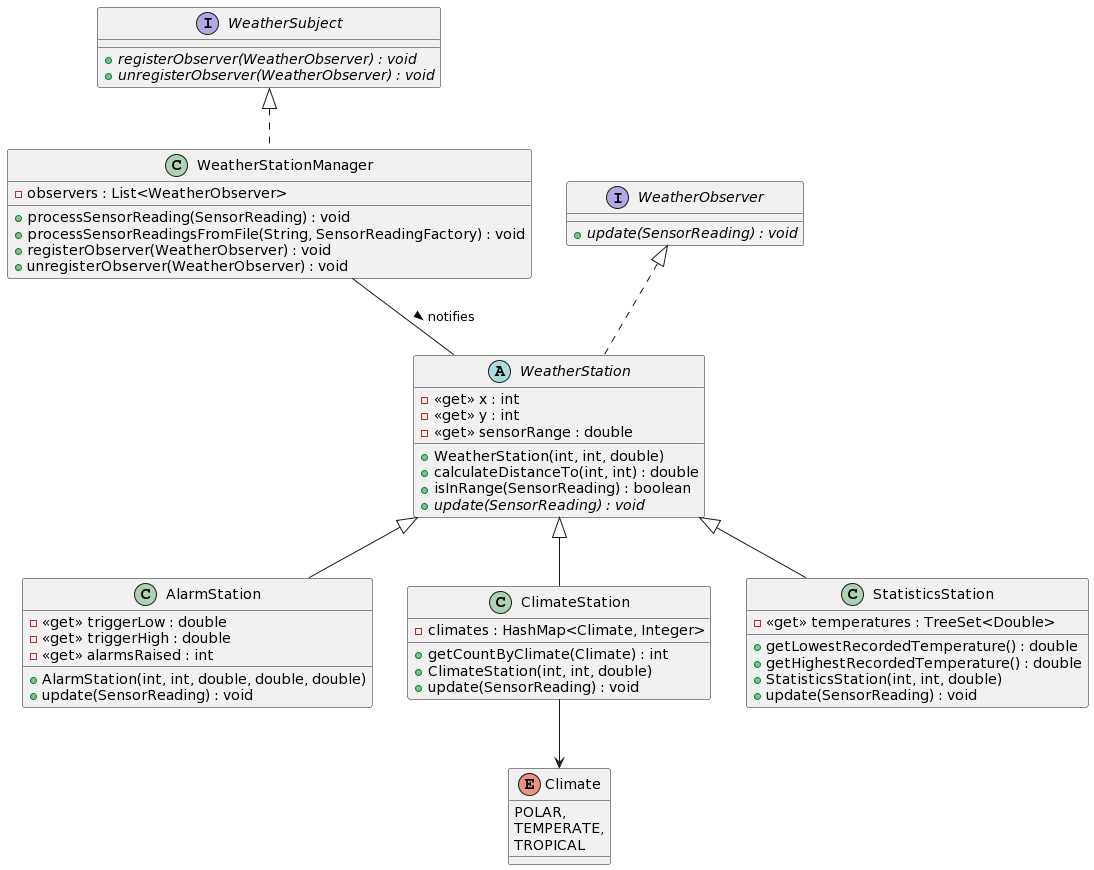

The diagram above was rendered by PlantUML. Its source (embedded in the PNG):
@startuml
interface WeatherSubject {
    + {abstract} registerObserver(WeatherObserver) : void
    + {abstract} unregisterObserver(WeatherObserver) : void
}

interface WeatherObserver {
    + {abstract} update(SensorReading) : void
}

class WeatherStationManager implements WeatherSubject {
    - observers : List<WeatherObserver>
    + processSensorReading(SensorReading) : void
    + processSensorReadingsFromFile(String, SensorReadingFactory) : void
    + registerObserver(WeatherObserver) : void
    + unregisterObserver(WeatherObserver) : void
}

abstract class WeatherStation implements WeatherObserver {
    - <<get>> x : int
    - <<get>> y : int
    - <<get>> sensorRange : double
    + WeatherStation(int, int, double)
    + calculateDistanceTo(int, int) : double
    + isInRange(SensorReading) : boolean
    + {abstract} update(SensorReading) : void
}

class AlarmStation extends WeatherStation {
    - <<get>> triggerLow : double
    - <<get>> triggerHigh : double
    - <<get>> alarmsRaised : int
    + AlarmStation(int, int, double, double, double)
    + update(SensorReading) : void
}

class ClimateStation extends WeatherStation {
    - climates : HashMap<Climate, Integer> 
    + getCountByClimate(Climate) : int
    + ClimateStation(int, int, double)
    + update(SensorReading) : void
}

class StatisticsStation extends WeatherStation {
    - <<get>> temperatures : TreeSet<Double>
    + getLowestRecordedTemperature() : double
    + getHighestRecordedTemperature() : double
    + StatisticsStation(int, int, double)
    + update(SensorReading) : void
}

enum Climate {
    POLAR,
    TEMPERATE,
    TROPICAL
}

ClimateStation --> Climate

WeatherStationManager -- WeatherStation : notifies >
@enduml